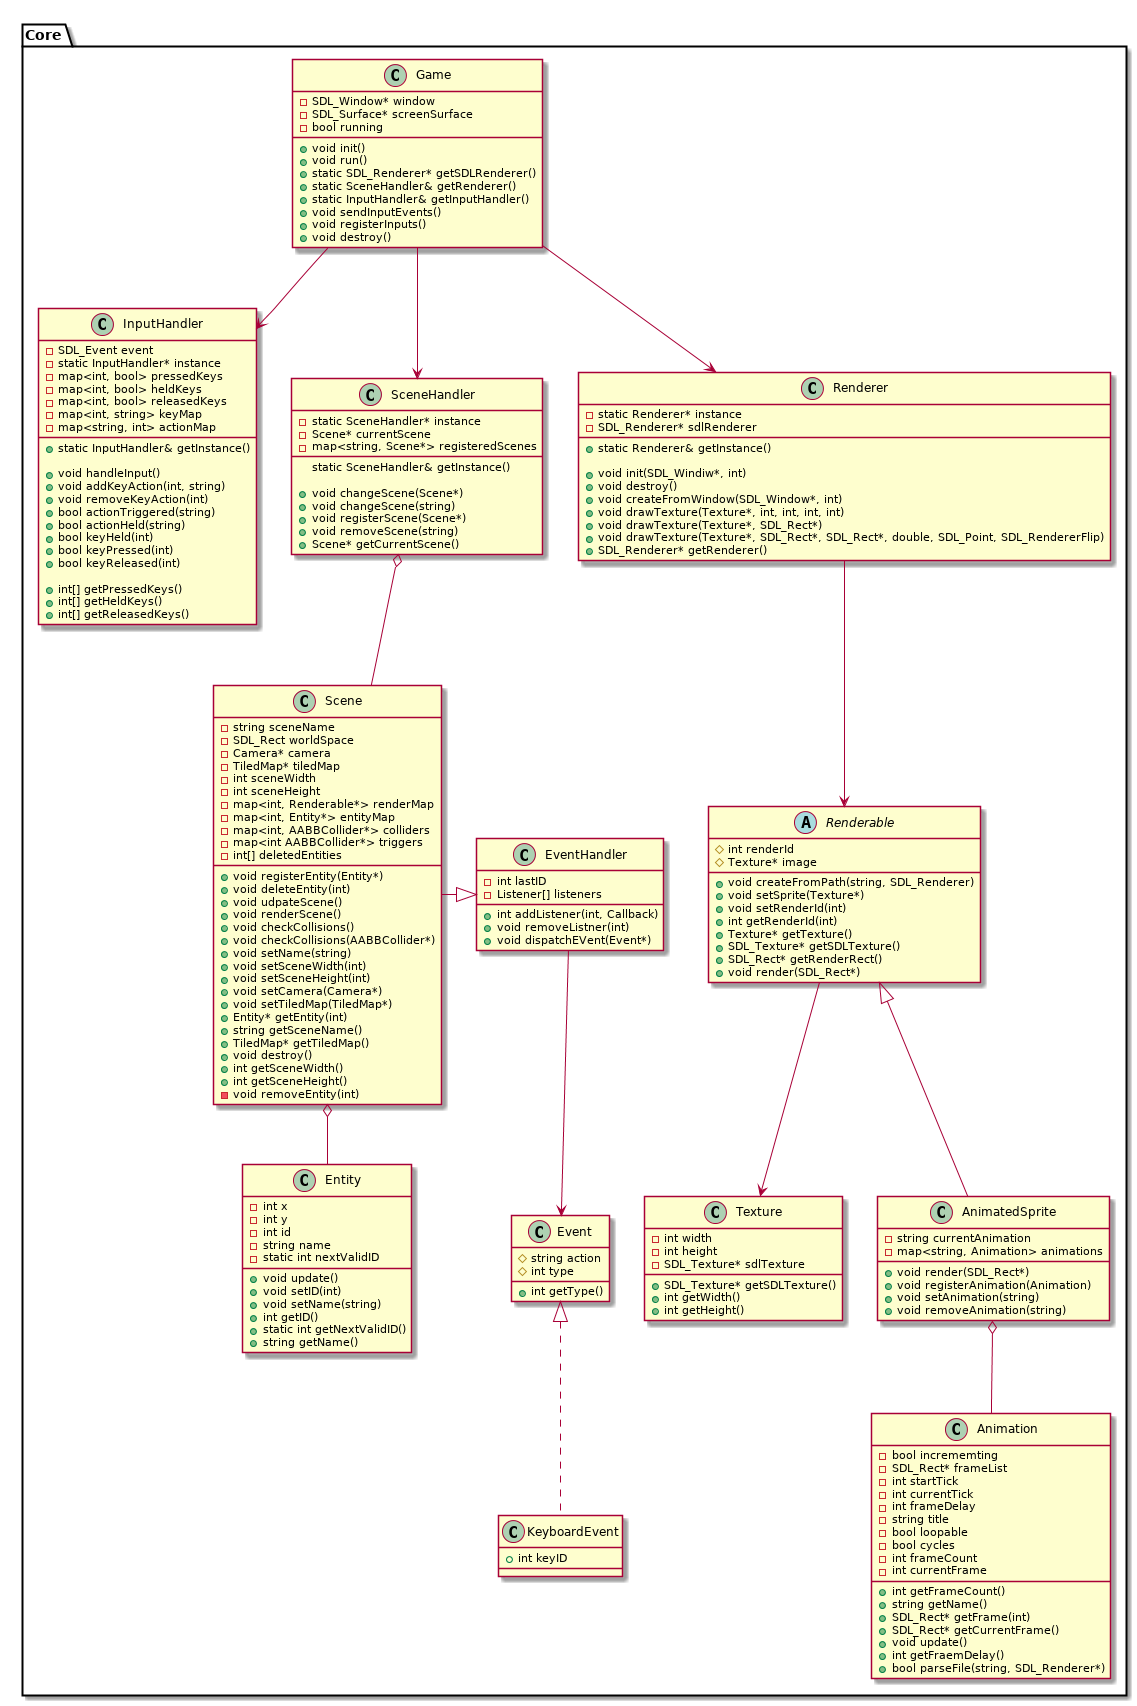

The diagram above was rendered by PlantUML. Its source (embedded in the PNG):
@startuml

package Core {
    class Game {
        +void init()
        +void run()
        +static SDL_Renderer* getSDLRenderer()
        +static SceneHandler& getRenderer()
        +static InputHandler& getInputHandler()
        +void sendInputEvents()
        +void registerInputs()
        +void destroy()

        -SDL_Window* window
        -SDL_Surface* screenSurface
        -bool running
    }

    class InputHandler {
        +static InputHandler& getInstance()
        
        +void handleInput()
        +void addKeyAction(int, string)
        +void removeKeyAction(int)
        +bool actionTriggered(string)
        +bool actionHeld(string)
        +bool keyHeld(int)
        +bool keyPressed(int)
        +bool keyReleased(int)

        +int[] getPressedKeys()
        +int[] getHeldKeys()
        +int[] getReleasedKeys()
    
        -SDL_Event event
        -static InputHandler* instance
        -map<int, bool> pressedKeys
        -map<int, bool> heldKeys
        -map<int, bool> releasedKeys
        -map<int, string> keyMap
        -map<string, int> actionMap
    }

    class SceneHandler {
        static SceneHandler& getInstance()

        +void changeScene(Scene*)
        +void changeScene(string)
        +void registerScene(Scene*)
        +void removeScene(string)
        +Scene* getCurrentScene()

        -static SceneHandler* instance
        -Scene* currentScene
        -map<string, Scene*> registeredScenes
        
    }

    class Renderer {
        +static Renderer& getInstance()
        
        +void init(SDL_Windiw*, int)
        +void destroy()
        +void createFromWindow(SDL_Window*, int)
        +void drawTexture(Texture*, int, int, int, int)
        +void drawTexture(Texture*, SDL_Rect*)
        +void drawTexture(Texture*, SDL_Rect*, SDL_Rect*, double, SDL_Point, SDL_RendererFlip)
        +SDL_Renderer* getRenderer()

        -static Renderer* instance
        -SDL_Renderer* sdlRenderer
    }

    class Texture {
        +SDL_Texture* getSDLTexture()
        +int getWidth()
        +int getHeight()

        -int width
        -int height
        -SDL_Texture* sdlTexture
    }

    class EventHandler {
        +int addListener(int, Callback)
        +void removeListner(int)
        +void dispatchEVent(Event*)

        -int lastID
        -Listener[] listeners
    }

    class Event {
        +int getType()
        
        #string action
        #int type
    }

    class KeyboardEvent {
        +int keyID
    }

    abstract class Renderable {
        +void createFromPath(string, SDL_Renderer)
        +void setSprite(Texture*)
        +void setRenderId(int)
        +int getRenderId(int)
        +Texture* getTexture()
        +SDL_Texture* getSDLTexture()
        +SDL_Rect* getRenderRect()
        +void render(SDL_Rect*)

        #int renderId
        #Texture* image
    }

    class Animation {
        +int getFrameCount()
        +string getName()
        +SDL_Rect* getFrame(int)
        +SDL_Rect* getCurrentFrame()
        +void update()
        +int getFraemDelay()
        +bool parseFile(string, SDL_Renderer*)

        -bool incrememting
        -SDL_Rect* frameList
        -int startTick
        -int currentTick
        -int frameDelay
        -string title
        -bool loopable
        -bool cycles
        -int frameCount
        -int currentFrame
    }
    class AnimatedSprite {
        +void render(SDL_Rect*)
        +void registerAnimation(Animation)
        +void setAnimation(string)
        +void removeAnimation(string)

        -string currentAnimation
        -map<string, Animation> animations
    }

    class Entity {
        +void update()
        +void setID(int)
        +void setName(string)
        +int getID()
        +static int getNextValidID()
        +string getName()

        -int x
        -int y
        -int id
        -string name
        -static int nextValidID
    }

    class Scene {
        +void registerEntity(Entity*)
        +void deleteEntity(int)
        +void udpateScene()
        +void renderScene()
        +void checkCollisions()
        +void checkCollisions(AABBCollider*)
        +void setName(string)
        +void setSceneWidth(int)
        +void setSceneHeight(int)
        +void setCamera(Camera*)
        +void setTiledMap(TiledMap*)
        +Entity* getEntity(int)
        +string getSceneName()
        +TiledMap* getTiledMap()
        +void destroy()
        +int getSceneWidth()
        +int getSceneHeight()

        -string sceneName
        -SDL_Rect worldSpace
        -Camera* camera
        -TiledMap* tiledMap
        -int sceneWidth
        -int sceneHeight
        -map<int, Renderable*> renderMap
        -map<int, Entity*> entityMap
        -map<int, AABBCollider*> colliders
        -map<int AABBCollider*> triggers
        -int[] deletedEntities
        -void removeEntity(int)
    }
}

Renderable <|-- AnimatedSprite
AnimatedSprite o-- Animation
Game --> InputHandler
Game --> SceneHandler
Game --> Renderer

Renderer --> Renderable

Renderable --> Texture

SceneHandler o-- Scene

EventHandler <|- Scene

EventHandler --> Event

Event <|.. KeyboardEvent
Scene o-- Entity

@enduml